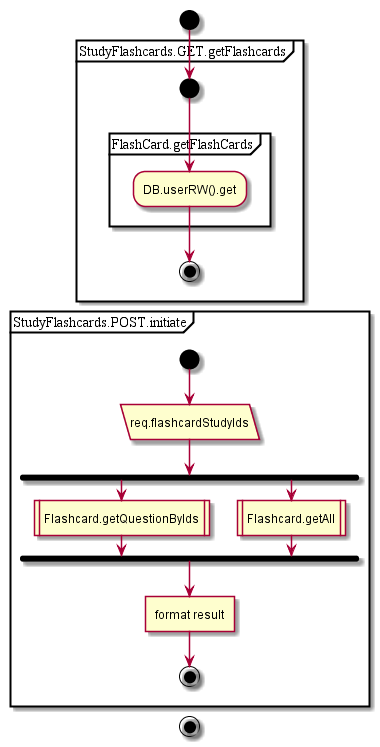

The diagram above was rendered by PlantUML. Its source (embedded in the PNG):
@startuml
start
partition StudyFlashcards.GET.getFlashcards {
start
partition FlashCard.getFlashCards {
:DB.userRW().get;
}
end;
}
partition StudyFlashcards.POST.initiate {
start
:req.flashcardStudyIds/
fork
:Flashcard.getQuestionByIds|
fork again
:Flashcard.getAll|
end fork;
:format result]
end;
}
end
@enduml